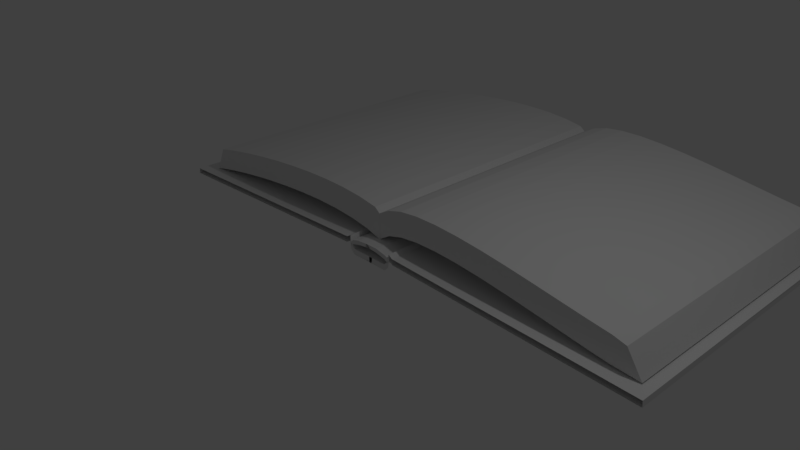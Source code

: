 # Source: BookBlank.blend  (saved by Blender 2.78.0; exported with 4.5.12 LTS)
import bpy
from mathutils import Matrix  # noqa: F401  (used for matrix-valued properties, if any)

bpy.ops.wm.read_factory_settings(use_empty=True)
scene = bpy.context.scene
scene.name = 'Scene'

# ---- collections
col_collection_1 = bpy.data.collections.new('Collection 1'); scene.collection.children.link(col_collection_1)

# ---- materials (node trees are filled in below, after node groups)
mat_material = bpy.data.materials.new('Material')
mat_material.alpha_threshold = 0.0
mat_material.use_transparent_shadow = False
mat_material.roughness = 0.5
mat_material.line_color = (0.0, 0.0, 0.0, 1.0)

# ---- material node trees

# ---- world
world_world = bpy.data.worlds.new('World'); scene.world = world_world
world_world.color = (0.05088, 0.05088, 0.05088)
world_world.use_sun_shadow = False
world_world.sun_shadow_jitter_overblur = 0.0
world_world.cycles.sampling_method = 'MANUAL'

# ---- cameras
cam_camera = bpy.data.cameras.new('Camera')
cam_camera.clip_end = 100.0
cam_camera.lens = 35.0
cam_camera.sensor_width = 32.0
cam_camera.sensor_height = 18.0
cam_camera.ortho_scale = 7.314
cam_camera.dof.focus_distance = 0.0
cam_camera.dof.aperture_fstop = 128.0

# ---- lights
light_lamp = bpy.data.lights.new('Lamp', 'POINT')
light_lamp.transmission_factor = 0.0
light_lamp.cutoff_distance = 30.0
light_lamp.energy = 100.0
light_lamp.shadow_buffer_clip_start = 1.001
light_lamp.shadow_soft_size = 0.1
light_lamp.shadow_maximum_resolution = 0.006
light_lamp.use_absolute_resolution = True

# ---- meshes
me_mesh_003 = bpy.data.meshes.new('Mesh.003')
me_mesh_003.from_pydata([(-1.365, -0.1338, -8.54e-08), (-1.188, -0.02758, -8.368e-08), (-0.9622, 0.03672, -7.87e-08), (-0.6827, 0.06716, -7.117e-08), (-0.3603, 0.06916, -6.172e-08), (-0.005744, 0.04813, -5.096e-08), (0.37, 0.009488, -3.952e-08), (0.756, -0.04136, -2.804e-08), (1.142, -0.09901, -1.713e-08), (1.516, -0.158, -7.418e-09), (1.868, -0.213, 4.678e-10), (2.186, -0.2586, 5.903e-09), (2.582, -0.2879, 8.223e-09), (-1.373, 0.231, -9.582e-08), (-1.197, 0.3292, -9.387e-08), (-0.9718, 0.3935, -8.889e-08), (-0.6923, 0.424, -8.136e-08), (-0.3699, 0.426, -7.191e-08), (-0.01539, 0.4049, -6.115e-08), (0.3603, 0.3663, -4.972e-08), (0.7464, 0.3154, -3.823e-08), (1.132, 0.2578, -2.732e-08), (1.506, 0.1988, -1.761e-08), (1.858, 0.1438, -9.723e-09), (2.177, 0.09821, -4.288e-09), (2.36, 0.05084, -1.452e-09), (-1.371, -0.1338, 4.374), (-1.194, -0.02758, 4.374), (-0.9679, 0.03672, 4.374), (-0.6885, 0.06716, 4.374), (-0.366, 0.06916, 4.374), (-0.01153, 0.04813, 4.374), (0.3642, 0.009488, 4.374), (0.7502, -0.04136, 4.374), (1.136, -0.09901, 4.374), (1.51, -0.158, 4.374), (1.862, -0.213, 4.374), (2.18, -0.2586, 4.374), (2.576, -0.2879, 4.374), (-1.379, 0.231, 4.374), (-1.203, 0.3292, 4.374), (-0.9776, 0.3935, 4.374), (-0.6981, 0.424, 4.374), (-0.3757, 0.426, 4.374), (-0.02117, 0.4049, 4.374), (0.3545, 0.3663, 4.374), (0.7406, 0.3154, 4.374), (1.126, 0.2578, 4.374), (1.5, 0.1988, 4.374), (1.852, 0.1438, 4.374), (2.171, 0.09821, 4.374), (2.354, 0.05084, 4.374)], [], [(10, 23, 24, 11), (0, 13, 14, 1), (7, 20, 21, 8), (4, 17, 18, 5), (11, 24, 25, 12), (1, 14, 15, 2), (8, 21, 22, 9), (5, 18, 19, 6), (2, 15, 16, 3), (9, 22, 23, 10), (6, 19, 20, 7), (3, 16, 17, 4), (36, 37, 50, 49), (26, 27, 40, 39), (33, 34, 47, 46), (30, 31, 44, 43), (37, 38, 51, 50), (27, 28, 41, 40), (34, 35, 48, 47), (31, 32, 45, 44), (28, 29, 42, 41), (35, 36, 49, 48), (32, 33, 46, 45), (29, 30, 43, 42), (1, 2, 28, 27), (18, 17, 43, 44), (9, 10, 36, 35), (2, 3, 29, 28), (19, 18, 44, 45), (12, 25, 51, 38), (10, 11, 37, 36), (3, 4, 30, 29), (20, 19, 45, 46), (11, 12, 38, 37), (4, 5, 31, 30), (21, 20, 46, 47), (14, 13, 39, 40), (13, 0, 26, 39), (5, 6, 32, 31), (22, 21, 47, 48), (15, 14, 40, 41), (6, 7, 33, 32), (23, 22, 48, 49), (16, 15, 41, 42), (7, 8, 34, 33), (24, 23, 49, 50), (0, 1, 27, 26), (17, 16, 42, 43), (8, 9, 35, 34), (25, 24, 50, 51)])
me_mesh_003.use_remesh_preserve_volume = False
me_mesh_003.use_remesh_preserve_attributes = False
me_mesh_003.use_mirror_vertex_groups = False
me_mesh_003.update()
me_mesh = bpy.data.meshes.new('Mesh')
me_mesh.from_pydata([(-2.77, -0.2105, 1.004e-08), (-2.569, -0.165, 1.166e-08), (-2.315, -0.1157, 1.2e-08), (-2.017, -0.06559, 1.13e-08), (-1.686, -0.0175, 9.833e-09), (-1.331, 0.02565, 7.856e-09), (-0.9608, 0.06094, 5.63e-09), (-0.5855, 0.08547, 3.414e-09), (-0.2144, 0.09634, 1.467e-09), (0.143, 0.09064, 4.922e-11), (0.477, 0.06547, -5.796e-10), (0.7782, 0.01792, -1.599e-10), (1.037, -0.0549, 1.568e-09), (-2.601, 0.1551, -3.997e-10), (-2.4, 0.2006, 1.221e-09), (-2.146, 0.2499, 1.553e-09), (-1.849, 0.3001, 8.556e-10), (-1.518, 0.3481, -6.109e-10), (-1.162, 0.3913, -2.587e-09), (-0.7921, 0.4266, -4.813e-09), (-0.4167, 0.4511, -7.03e-09), (-0.0456, 0.462, -8.977e-09), (0.3117, 0.4563, -1.039e-08), (0.6458, 0.4311, -1.102e-08), (0.947, 0.3836, -1.06e-08), (1.029, 0.3188, -9.105e-09), (1.517, 0.04278, -1.192e-05), (-2.77, -0.2105, 4.377), (-2.569, -0.165, 4.377), (-2.315, -0.1157, 4.377), (-2.017, -0.06559, 4.377), (-1.686, -0.0175, 4.377), (-1.331, 0.02565, 4.377), (-0.9608, 0.06094, 4.377), (-0.5855, 0.08547, 4.377), (-0.2144, 0.09634, 4.377), (0.143, 0.09064, 4.377), (0.477, 0.06547, 4.377), (0.7782, 0.01792, 4.377), (1.037, -0.0549, 4.377), (-2.601, 0.1551, 4.377), (-2.4, 0.2006, 4.377), (-2.146, 0.2499, 4.377), (-1.849, 0.3001, 4.377), (-1.518, 0.3481, 4.377), (-1.162, 0.3913, 4.377), (-0.7921, 0.4266, 4.377), (-0.4167, 0.4511, 4.377), (-0.0456, 0.462, 4.377), (0.3117, 0.4563, 4.377), (0.6458, 0.4311, 4.377), (0.947, 0.3836, 4.377), (1.029, 0.3188, 4.377)], [], [(1, 14, 13, 0), (8, 21, 20, 7), (5, 18, 17, 4), (12, 25, 24, 11), (2, 15, 14, 1), (9, 22, 21, 8), (6, 19, 18, 5), (3, 16, 15, 2), (10, 23, 22, 9), (7, 20, 19, 6), (4, 17, 16, 3), (11, 24, 23, 10), (28, 27, 40, 41), (35, 34, 47, 48), (32, 31, 44, 45), (39, 38, 51, 52), (29, 28, 41, 42), (36, 35, 48, 49), (33, 32, 45, 46), (30, 29, 42, 43), (37, 36, 49, 50), (34, 33, 46, 47), (31, 30, 43, 44), (38, 37, 50, 51), (2, 1, 28, 29), (17, 18, 45, 44), (10, 9, 36, 37), (3, 2, 29, 30), (18, 19, 46, 45), (11, 10, 37, 38), (0, 13, 40, 27), (4, 3, 30, 31), (19, 20, 47, 46), (12, 11, 38, 39), (5, 4, 31, 32), (20, 21, 48, 47), (13, 14, 41, 40), (6, 5, 32, 33), (21, 22, 49, 48), (14, 15, 42, 41), (7, 6, 33, 34), (22, 23, 50, 49), (15, 16, 43, 42), (8, 7, 34, 35), (23, 24, 51, 50), (1, 0, 27, 28), (16, 17, 44, 43), (25, 12, 39, 52), (9, 8, 35, 36), (24, 25, 52, 51)])
me_mesh.use_remesh_preserve_volume = False
me_mesh.use_remesh_preserve_attributes = False
me_mesh.use_mirror_vertex_groups = False
me_mesh.update()
me_cube = bpy.data.meshes.new('Cube')
me_cube.from_pydata([(-0.04534, -3.55e-08, 0.003021), (0.2915, -3.508e-08, -0.0001258), (0.3573, -4.391e-08, 0.0656), (0.3742, -5.844e-08, 0.1737), (0.44, -5.302e-08, 0.1335), (4.072, -3.404e-08, -0.007877), (4.072, -3.404e-08, -0.007877), (-0.05228, -4.669e-08, 0.08634), (0.2846, -4.627e-08, 0.08319), (0.3503, -5.51e-08, 0.1489), (0.3673, -6.963e-08, 0.2571), (0.433, -6.422e-08, 0.2168), (4.065, -4.523e-08, 0.07544), (4.065, -4.523e-08, 0.07544), (0.04534, -3.55e-08, 0.003021), (-0.2915, -3.508e-08, -0.0001258), (-0.3573, -4.391e-08, 0.0656), (-0.3742, -5.844e-08, 0.1737), (-0.44, -5.302e-08, 0.1335), (-4.072, -3.404e-08, -0.007877), (-4.072, -3.404e-08, -0.007877), (0.05228, -4.669e-08, 0.08634), (-0.2846, -4.627e-08, 0.08319), (-0.3503, -5.51e-08, 0.1489), (-0.3673, -6.963e-08, 0.2571), (-0.433, -6.422e-08, 0.2168), (-4.065, -4.523e-08, 0.07544), (-4.065, -4.523e-08, 0.07544), (-0.05228, 4.82, 0.08634), (0.2846, 4.82, 0.08319), (0.3503, 4.82, 0.1489), (0.3673, 4.82, 0.2571), (0.433, 4.82, 0.2168), (4.065, 4.82, 0.07544), (4.065, 4.82, 0.07544), (0.05228, 4.82, 0.08634), (-0.2846, 4.82, 0.08319), (-0.3503, 4.82, 0.1489), (-0.3673, 4.82, 0.2571), (-0.433, 4.82, 0.2168), (-4.065, 4.82, 0.07544), (-4.065, 4.82, 0.07544), (-0.04469, -6.873e-08, 0.2504), (-0.2051, -6.671e-08, 0.2353), (-0.3233, -6.247e-08, 0.2037), (-0.3519, -5.703e-08, 0.1633), (0.01791, -6.309e-08, 0.2084), (-0.2006, -5.89e-08, 0.1772), (-0.3188, -5.466e-08, 0.1456), (-0.3474, -4.923e-08, 0.1052), (-0.05029, -6.891e-08, 0.2517), (0.141, -6.893e-08, 0.2518), (0.3061, -6.422e-08, 0.2168), (0.3582, -6.003e-08, 0.1856), (-0.06195, -6.284e-08, 0.2065), (0.1253, -6.138e-08, 0.1957), (0.2904, -5.668e-08, 0.1607), (0.353, -5.223e-08, 0.1275), (-0.04469, -6.873e-08, 0.2504), (-0.2051, -6.671e-08, 0.2353), (-0.3233, -6.247e-08, 0.2037), (-0.3519, -5.703e-08, 0.1633), (0.01791, -6.309e-08, 0.2084), (-0.2006, -5.89e-08, 0.1772), (-0.3188, -5.466e-08, 0.1456), (-0.3474, -4.923e-08, 0.1052), (-0.05029, -6.891e-08, 0.2517), (0.141, -6.893e-08, 0.2518), (0.3061, -6.422e-08, 0.2168), (0.3582, -6.003e-08, 0.1856), (-0.06195, -6.284e-08, 0.2065), (0.1253, -6.138e-08, 0.1957), (0.2904, -5.668e-08, 0.1607), (0.353, -5.223e-08, 0.1275), (-0.04469, 4.763, 0.2504), (-0.2051, 4.763, 0.2353), (-0.3233, 4.763, 0.2037), (-0.3519, 4.763, 0.1633), (0.01791, 4.763, 0.2084), (-0.2006, 4.763, 0.1772), (-0.3188, 4.763, 0.1456), (-0.3474, 4.763, 0.1052), (-0.05029, 4.763, 0.2517), (0.141, 4.763, 0.2518), (0.3061, 4.763, 0.2168), (0.3582, 4.763, 0.1856), (-0.06195, 4.763, 0.2065), (0.1253, 4.763, 0.1957), (0.2904, 4.763, 0.1607), (0.353, 4.763, 0.1275), (0.3711, 4.817, 0.1701), (0.4368, 4.817, 0.1298), (4.069, 4.817, -0.01156), (0.3642, 4.817, 0.2534), (0.4299, 4.817, 0.2131), (4.062, 4.817, 0.07176), (-0.4439, 4.817, 0.1673), (-0.5096, 4.817, 0.127), (-4.142, 4.817, -0.01435), (-0.4369, 4.817, 0.2506), (-0.5027, 4.817, 0.2103), (-4.135, 4.817, 0.06897)], [], [(11, 10, 93, 94), (2, 3, 10, 9), (0, 1, 8, 7), (5, 6, 13, 12), (4, 5, 92, 91), (1, 2, 9, 8), (18, 17, 96, 97), (16, 23, 24, 17), (14, 21, 22, 15), (19, 26, 27, 20), (17, 24, 99, 96), (15, 22, 23, 16), (9, 10, 31, 30), (22, 21, 35, 36), (26, 25, 39, 40), (23, 22, 36, 37), (10, 11, 32, 31), (7, 8, 29, 28), (27, 26, 40, 41), (11, 12, 33, 32), (24, 23, 37, 38), (8, 9, 30, 29), (25, 24, 38, 39), (12, 13, 34, 33), (44, 48, 49, 45), (42, 46, 47, 43), (43, 47, 48, 44), (52, 53, 57, 56), (50, 51, 55, 54), (51, 52, 56, 55), (73, 69, 85, 89), (59, 60, 76, 75), (72, 73, 89, 88), (58, 59, 75, 74), (71, 72, 88, 87), (61, 65, 81, 77), (48, 47, 63, 64), (50, 54, 70, 66), (53, 52, 68, 69), (49, 48, 64, 65), (54, 55, 71, 70), (45, 49, 65, 61), (55, 56, 72, 71), (42, 43, 59, 58), (56, 57, 73, 72), (43, 44, 60, 59), (57, 53, 69, 73), (46, 42, 58, 62), (44, 45, 61, 60), (51, 50, 66, 67), (47, 46, 62, 63), (52, 51, 67, 68), (76, 77, 81, 80), (74, 75, 79, 78), (75, 76, 80, 79), (84, 88, 89, 85), (82, 86, 87, 83), (83, 87, 88, 84), (62, 58, 74, 78), (60, 61, 77, 76), (67, 66, 82, 83), (63, 62, 78, 79), (68, 67, 83, 84), (64, 63, 79, 80), (66, 70, 86, 82), (69, 68, 84, 85), (65, 64, 80, 81), (70, 71, 87, 86), (91, 92, 95, 94), (90, 91, 94, 93), (10, 3, 90, 93), (3, 4, 91, 90), (5, 12, 95, 92), (12, 11, 94, 95), (97, 100, 101, 98), (96, 99, 100, 97), (26, 19, 98, 101), (25, 26, 101, 100), (19, 18, 97, 98), (24, 25, 100, 99)])
me_cube.materials.append(mat_material)
me_cube.use_remesh_preserve_volume = False
me_cube.use_remesh_preserve_attributes = False
me_cube.use_mirror_vertex_groups = False
me_cube.update()

# ---- objects
ob_beziercurve_001 = bpy.data.objects.new('BezierCurve.001', me_mesh_003)
ob_beziercurve = bpy.data.objects.new('BezierCurve', me_mesh)
ob_cube = bpy.data.objects.new('Cube', me_cube)
ob_lamp = bpy.data.objects.new('Lamp', light_lamp)
ob_camera = bpy.data.objects.new('Camera', cam_camera)

# ---- transforms, parenting, visibility, modifiers, constraints
ob_beziercurve_001.location = (1.342, 4.589, 0.262)
ob_beziercurve_001.rotation_euler = (1.571, -0.0, -0.0)
ob_beziercurve_001.lineart.crease_threshold = 0.0
ob_beziercurve.location = (-1.059, 4.589, 0.1766)
ob_beziercurve.rotation_euler = (1.571, -0.0, -0.0)
ob_beziercurve.lineart.crease_threshold = 0.0
ob_cube.location = (0.0, 0.0, -0.126)
ob_cube.lock_rotations_4d = False
ob_cube.empty_display_type = 'ARROWS'
ob_cube.lineart.crease_threshold = 0.0
ob_lamp.location = (4.076, 1.005, 5.904)
ob_lamp.rotation_euler = (0.6503, 0.05522, 1.866)
ob_lamp.lock_rotations_4d = False
ob_lamp.empty_display_type = 'ARROWS'
ob_lamp.color = (0.0, 0.0, 0.0, 0.0)
ob_lamp.lineart.crease_threshold = 0.0
ob_camera.location = (7.481, -6.508, 5.344)
ob_camera.rotation_euler = (1.109, 0.0, 0.8149)
ob_camera.lock_rotations_4d = False
ob_camera.empty_display_type = 'ARROWS'
ob_camera.color = (0.0, 0.0, 0.0, 0.0)
ob_camera.display_type = 'WIRE'
ob_camera.lineart.crease_threshold = 0.0

# ---- collection membership
col_collection_1.objects.link(ob_beziercurve_001)
col_collection_1.objects.link(ob_beziercurve)
col_collection_1.objects.link(ob_cube)
col_collection_1.objects.link(ob_lamp)
col_collection_1.objects.link(ob_camera)

# ---- scene / render settings (as saved in the file)
scene.camera = ob_camera
scene.frame_start = 1; scene.frame_end = 250; scene.frame_set(1)
scene.render.engine = 'BLENDER_EEVEE_NEXT'
scene.render.resolution_percentage = 50
scene.render.dither_intensity = 0.0
scene.cycles.use_denoising = False
scene.cycles.samples = 128
scene.cycles.sampling_pattern = 'TABULATED_SOBOL'
scene.cycles.light_sampling_threshold = 0.0
scene.cycles.use_adaptive_sampling = False
scene.cycles.use_light_tree = False
scene.cycles.blur_glossy = 0.0
scene.cycles.sample_clamp_indirect = 0.0
scene.view_settings.view_transform = 'Standard'
bpy.context.view_layer.update()
